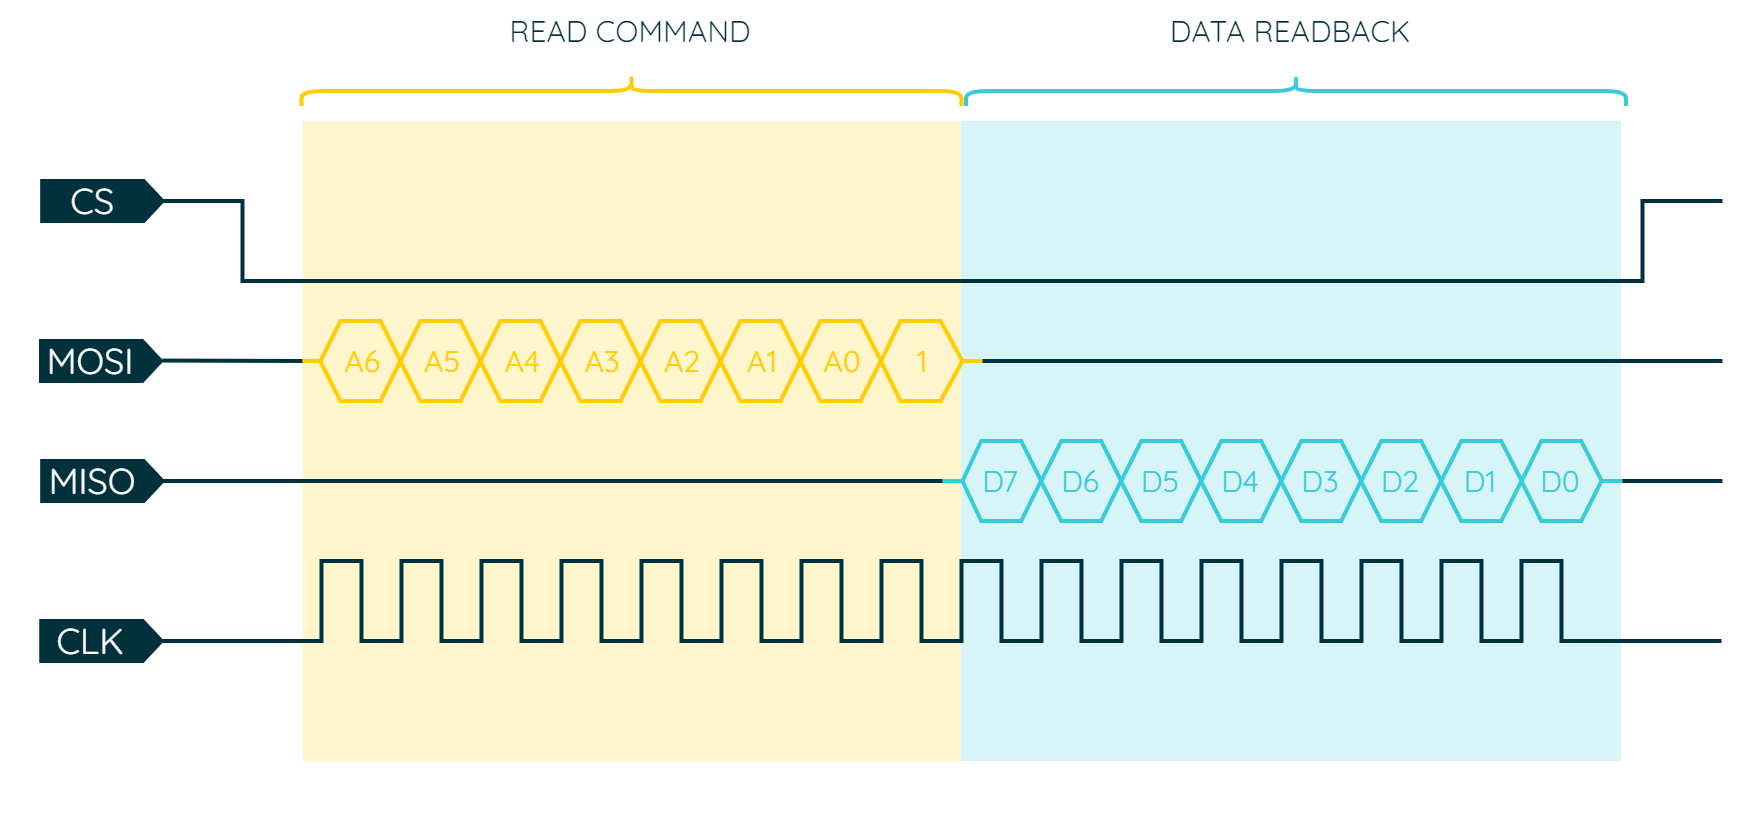

The diagram above was exported from draw.io. Its source (the exported page's mxGraphModel, read from the mxfile embedded in the PNG):
<mxGraphModel dx="1058" dy="1095" grid="1" gridSize="10" guides="1" tooltips="1" connect="1" arrows="1" fold="1" page="1" pageScale="1" pageWidth="827" pageHeight="1169" background="#ffffff" math="1" shadow="0">
  <root>
    <mxCell id="0" />
    <mxCell id="1" parent="0" />
    <mxCell id="WV3SqIDI5xmO8kdMu9cj-1" value="" style="rounded=0;whiteSpace=wrap;html=1;strokeColor=none;strokeWidth=2;fontFamily=Arial;fontSize=20;fontColor=#FFFFFF;fillColor=#38CBDA;opacity=20;" vertex="1" parent="1">
      <mxGeometry x="1860" y="200" width="330" height="320" as="geometry" />
    </mxCell>
    <mxCell id="WV3SqIDI5xmO8kdMu9cj-4" value="" style="rounded=0;whiteSpace=wrap;html=1;strokeColor=none;strokeWidth=2;fontFamily=Arial;fontSize=20;fontColor=#FFFFFF;fillColor=#FFCD00;opacity=20;" vertex="1" parent="1">
      <mxGeometry x="1530.71" y="200" width="329.29" height="320" as="geometry" />
    </mxCell>
    <mxCell id="WV3SqIDI5xmO8kdMu9cj-5" value="" style="rounded=0;whiteSpace=wrap;html=1;strokeColor=none;strokeWidth=2;fontFamily=Arial;fontSize=20;fontColor=#101820;fillColor=none;" vertex="1" parent="1">
      <mxGeometry x="1380" y="140" width="880" height="420" as="geometry" />
    </mxCell>
    <mxCell id="WV3SqIDI5xmO8kdMu9cj-27" value="" style="shape=curlyBracket;whiteSpace=wrap;html=1;rounded=1;flipH=1;labelPosition=right;verticalLabelPosition=middle;align=left;verticalAlign=middle;strokeColor=#FFCD00;strokeWidth=2;fontFamily=Arial;fontSize=20;fontColor=#FFFFFF;fillColor=#FFCD00;rotation=-90;" vertex="1" parent="1">
      <mxGeometry x="1687.74" y="20" width="15" height="330" as="geometry" />
    </mxCell>
    <mxCell id="WV3SqIDI5xmO8kdMu9cj-30" value="READ COMMAND" style="rounded=0;whiteSpace=wrap;html=1;strokeColor=none;strokeWidth=2;fontFamily=Quicksand;fontSize=15;fontColor=#00313C;fillColor=none;fontSource=https%3A%2F%2Ffonts.googleapis.com%2Fcss%3Ffamily%3DQuicksand;" vertex="1" parent="1">
      <mxGeometry x="1530" y="140" width="330" height="30" as="geometry" />
    </mxCell>
    <mxCell id="WV3SqIDI5xmO8kdMu9cj-52" value="" style="endArrow=none;html=1;rounded=0;strokeColor=#00313C;strokeWidth=2;fontFamily=Arial;fontSize=20;fontColor=#101820;fillColor=#00313C;" edge="1" parent="1">
      <mxGeometry width="50" height="50" relative="1" as="geometry">
        <mxPoint x="1460.71" y="240" as="sourcePoint" />
        <mxPoint x="2240.7099999999996" y="240" as="targetPoint" />
        <Array as="points">
          <mxPoint x="1500.71" y="240" />
          <mxPoint x="1500.71" y="280" />
          <mxPoint x="2200.7099999999996" y="280" />
          <mxPoint x="2200.7099999999996" y="240" />
        </Array>
      </mxGeometry>
    </mxCell>
    <mxCell id="WV3SqIDI5xmO8kdMu9cj-53" value="" style="shape=offPageConnector;whiteSpace=wrap;html=1;strokeColor=#00313C;strokeWidth=2;fontFamily=Arial;fontSize=20;fontColor=#FFFFFF;fillColor=#00313C;rotation=-90;size=0.15625;horizontal=1;" vertex="1" parent="1">
      <mxGeometry x="1420.71" y="210" width="20" height="60" as="geometry" />
    </mxCell>
    <mxCell id="WV3SqIDI5xmO8kdMu9cj-54" value="" style="endArrow=none;html=1;rounded=0;strokeColor=#FFCD00;strokeWidth=2;fontFamily=Arial;fontSize=20;fontColor=#101820;fillColor=#FFCD00;" edge="1" parent="1">
      <mxGeometry width="50" height="50" relative="1" as="geometry">
        <mxPoint x="1530.71" y="320" as="sourcePoint" />
        <mxPoint x="1870.71" y="320" as="targetPoint" />
        <Array as="points">
          <mxPoint x="1539.76" y="320" />
          <mxPoint x="1549.76" y="300" />
          <mxPoint x="1569.76" y="300" />
          <mxPoint x="1579.76" y="320" />
          <mxPoint x="1589.76" y="300" />
          <mxPoint x="1609.76" y="300" />
          <mxPoint x="1619.76" y="320" />
          <mxPoint x="1629.76" y="300" />
          <mxPoint x="1649.76" y="300" />
          <mxPoint x="1659.76" y="320" />
          <mxPoint x="1669.76" y="300" />
          <mxPoint x="1689.76" y="300" />
          <mxPoint x="1699.76" y="320" />
          <mxPoint x="1709.76" y="300" />
          <mxPoint x="1729.76" y="300" />
          <mxPoint x="1739.76" y="320" />
          <mxPoint x="1749.76" y="300" />
          <mxPoint x="1769.76" y="300" />
          <mxPoint x="1779.76" y="320" />
          <mxPoint x="1789.76" y="300" />
          <mxPoint x="1809.7600000000002" y="300" />
          <mxPoint x="1820" y="320" />
          <mxPoint x="1829.7600000000002" y="300" />
          <mxPoint x="1849.7600000000002" y="300" />
          <mxPoint x="1860.71" y="320" />
        </Array>
      </mxGeometry>
    </mxCell>
    <mxCell id="WV3SqIDI5xmO8kdMu9cj-55" value="" style="shape=offPageConnector;whiteSpace=wrap;html=1;strokeColor=#00313C;strokeWidth=2;fontFamily=Arial;fontSize=20;fontColor=#FFFFFF;fillColor=#00313C;rotation=-90;size=0.15625;horizontal=1;" vertex="1" parent="1">
      <mxGeometry x="1419.9999999999998" y="290" width="20" height="60" as="geometry" />
    </mxCell>
    <mxCell id="WV3SqIDI5xmO8kdMu9cj-57" value="" style="shape=offPageConnector;whiteSpace=wrap;html=1;strokeColor=#00313C;strokeWidth=2;fontFamily=Arial;fontSize=20;fontColor=#FFFFFF;fillColor=#00313C;rotation=-90;size=0.15625;horizontal=1;" vertex="1" parent="1">
      <mxGeometry x="1420.7099999999998" y="350" width="20" height="60" as="geometry" />
    </mxCell>
    <mxCell id="WV3SqIDI5xmO8kdMu9cj-58" value="" style="endArrow=none;html=1;rounded=0;strokeColor=#00313C;strokeWidth=2;fontFamily=Arial;fontSize=20;fontColor=#101820;fillColor=#00313C;exitX=0.5;exitY=1;exitDx=0;exitDy=0;" edge="1" parent="1" source="WV3SqIDI5xmO8kdMu9cj-59">
      <mxGeometry width="50" height="50" relative="1" as="geometry">
        <mxPoint x="1460.2399999999998" y="420" as="sourcePoint" />
        <mxPoint x="2240.24" y="460" as="targetPoint" />
        <Array as="points">
          <mxPoint x="1540.2399999999998" y="460" />
          <mxPoint x="1540.2399999999998" y="420" />
          <mxPoint x="1560.2399999999998" y="420" />
          <mxPoint x="1560.2399999999998" y="460" />
          <mxPoint x="1580.2399999999998" y="460" />
          <mxPoint x="1580.2399999999998" y="420" />
          <mxPoint x="1600.2399999999998" y="420" />
          <mxPoint x="1600.2399999999998" y="460" />
          <mxPoint x="1620.2399999999998" y="460" />
          <mxPoint x="1620.2399999999998" y="420" />
          <mxPoint x="1640.2399999999998" y="420" />
          <mxPoint x="1640.2399999999998" y="460" />
          <mxPoint x="1660.2399999999998" y="460" />
          <mxPoint x="1660.2399999999998" y="420" />
          <mxPoint x="1680.2399999999998" y="420" />
          <mxPoint x="1680.2399999999998" y="460" />
          <mxPoint x="1700.2399999999998" y="460" />
          <mxPoint x="1700.2399999999998" y="420" />
          <mxPoint x="1720.2399999999998" y="420" />
          <mxPoint x="1720.2399999999998" y="460" />
          <mxPoint x="1740.2399999999998" y="460" />
          <mxPoint x="1740.2399999999998" y="420" />
          <mxPoint x="1760.2399999999998" y="420" />
          <mxPoint x="1760.2399999999998" y="460" />
          <mxPoint x="1780.2399999999998" y="460" />
          <mxPoint x="1780.2399999999998" y="420" />
          <mxPoint x="1800.2399999999998" y="420" />
          <mxPoint x="1800.2399999999998" y="460" />
          <mxPoint x="1820.2399999999998" y="460" />
          <mxPoint x="1820.2399999999998" y="420" />
          <mxPoint x="1840.2399999999998" y="420" />
          <mxPoint x="1840.2399999999998" y="460" />
          <mxPoint x="1860.2399999999998" y="460" />
          <mxPoint x="1860.2399999999998" y="420" />
          <mxPoint x="1880.2399999999998" y="420" />
          <mxPoint x="1880.2399999999998" y="460" />
          <mxPoint x="1900.2399999999998" y="460" />
          <mxPoint x="1900.2399999999998" y="420" />
          <mxPoint x="1920.2399999999998" y="420" />
          <mxPoint x="1920.2399999999998" y="460" />
          <mxPoint x="1940.2399999999998" y="460" />
          <mxPoint x="1940.2399999999998" y="420" />
          <mxPoint x="1960.2399999999998" y="420" />
          <mxPoint x="1960.2399999999998" y="460" />
          <mxPoint x="1980.2399999999998" y="460" />
          <mxPoint x="1980.2399999999998" y="420" />
          <mxPoint x="2000.2399999999998" y="420" />
          <mxPoint x="2000.2399999999998" y="460" />
          <mxPoint x="2020.2399999999998" y="460" />
          <mxPoint x="2020.2399999999998" y="420" />
          <mxPoint x="2040.2399999999998" y="420" />
          <mxPoint x="2040.2399999999998" y="460" />
          <mxPoint x="2060.24" y="460" />
          <mxPoint x="2060.24" y="420" />
          <mxPoint x="2080.24" y="420" />
          <mxPoint x="2080.24" y="460" />
          <mxPoint x="2100.24" y="460" />
          <mxPoint x="2100.24" y="420" />
          <mxPoint x="2120.24" y="420" />
          <mxPoint x="2120.24" y="460" />
          <mxPoint x="2140.24" y="460" />
          <mxPoint x="2140.24" y="420" />
          <mxPoint x="2160.24" y="420" />
          <mxPoint x="2160.24" y="460" />
        </Array>
      </mxGeometry>
    </mxCell>
    <mxCell id="WV3SqIDI5xmO8kdMu9cj-59" value="" style="shape=offPageConnector;whiteSpace=wrap;html=1;strokeColor=#00313C;strokeWidth=2;fontFamily=Arial;fontSize=20;fontColor=#FFFFFF;fillColor=#00313C;rotation=-90;size=0.15625;horizontal=1;" vertex="1" parent="1">
      <mxGeometry x="1420.2399999999998" y="430" width="20" height="60" as="geometry" />
    </mxCell>
    <mxCell id="WV3SqIDI5xmO8kdMu9cj-60" value="A6" style="whiteSpace=wrap;html=1;strokeColor=none;strokeWidth=2;fontFamily=Quicksand;fontSize=15;fontColor=#FFCD00;fillColor=none;fontSource=https%3A%2F%2Ffonts.googleapis.com%2Fcss%3Ffamily%3DQuicksand;" vertex="1" parent="1">
      <mxGeometry x="1540.71" y="300" width="40" height="40" as="geometry" />
    </mxCell>
    <mxCell id="WV3SqIDI5xmO8kdMu9cj-61" value="A5" style="whiteSpace=wrap;html=1;strokeColor=none;strokeWidth=2;fontFamily=Quicksand;fontSize=15;fontColor=#FFCD00;fillColor=none;fontSource=https%3A%2F%2Ffonts.googleapis.com%2Fcss%3Ffamily%3DQuicksand;" vertex="1" parent="1">
      <mxGeometry x="1580.71" y="300" width="40" height="40" as="geometry" />
    </mxCell>
    <mxCell id="WV3SqIDI5xmO8kdMu9cj-62" value="A4" style="whiteSpace=wrap;html=1;strokeColor=none;strokeWidth=2;fontFamily=Quicksand;fontSize=15;fontColor=#FFCD00;fillColor=none;fontSource=https%3A%2F%2Ffonts.googleapis.com%2Fcss%3Ffamily%3DQuicksand;" vertex="1" parent="1">
      <mxGeometry x="1620.71" y="300" width="40" height="40" as="geometry" />
    </mxCell>
    <mxCell id="WV3SqIDI5xmO8kdMu9cj-63" value="A3" style="whiteSpace=wrap;html=1;strokeColor=none;strokeWidth=2;fontFamily=Quicksand;fontSize=15;fontColor=#FFCD00;fillColor=none;fontSource=https%3A%2F%2Ffonts.googleapis.com%2Fcss%3Ffamily%3DQuicksand;" vertex="1" parent="1">
      <mxGeometry x="1660.71" y="300" width="40" height="40" as="geometry" />
    </mxCell>
    <mxCell id="WV3SqIDI5xmO8kdMu9cj-64" value="A2" style="whiteSpace=wrap;html=1;strokeColor=none;strokeWidth=2;fontFamily=Quicksand;fontSize=15;fontColor=#FFCD00;fillColor=none;fontSource=https%3A%2F%2Ffonts.googleapis.com%2Fcss%3Ffamily%3DQuicksand;" vertex="1" parent="1">
      <mxGeometry x="1700.71" y="300" width="40" height="40" as="geometry" />
    </mxCell>
    <mxCell id="WV3SqIDI5xmO8kdMu9cj-65" value="A1" style="whiteSpace=wrap;html=1;strokeColor=none;strokeWidth=2;fontFamily=Quicksand;fontSize=15;fontColor=#FFCD00;fillColor=none;fontSource=https%3A%2F%2Ffonts.googleapis.com%2Fcss%3Ffamily%3DQuicksand;" vertex="1" parent="1">
      <mxGeometry x="1740.71" y="300" width="40" height="40" as="geometry" />
    </mxCell>
    <mxCell id="WV3SqIDI5xmO8kdMu9cj-66" value="A0" style="whiteSpace=wrap;html=1;strokeColor=none;strokeWidth=2;fontFamily=Quicksand;fontSize=15;fontColor=#FFCD00;fillColor=none;fontSource=https%3A%2F%2Ffonts.googleapis.com%2Fcss%3Ffamily%3DQuicksand;" vertex="1" parent="1">
      <mxGeometry x="1780.71" y="300" width="40" height="40" as="geometry" />
    </mxCell>
    <mxCell id="WV3SqIDI5xmO8kdMu9cj-67" value="1" style="whiteSpace=wrap;html=1;strokeColor=none;strokeWidth=2;fontFamily=Quicksand;fontSize=15;fontColor=#FFCD00;fillColor=none;fontSource=https%3A%2F%2Ffonts.googleapis.com%2Fcss%3Ffamily%3DQuicksand;" vertex="1" parent="1">
      <mxGeometry x="1820.71" y="300" width="40" height="40" as="geometry" />
    </mxCell>
    <mxCell id="WV3SqIDI5xmO8kdMu9cj-74" value="CS" style="whiteSpace=wrap;html=1;strokeColor=#00313C;strokeWidth=2;fontFamily=Quicksand;fontSize=18;fontColor=#FFFFFF;fillColor=#00313C;fontSource=https%3A%2F%2Ffonts.googleapis.com%2Fcss%3Ffamily%3DQuicksand;" vertex="1" parent="1">
      <mxGeometry x="1400.71" y="230" width="50" height="20" as="geometry" />
    </mxCell>
    <mxCell id="WV3SqIDI5xmO8kdMu9cj-75" value="MOSI" style="whiteSpace=wrap;html=1;strokeColor=#00313C;strokeWidth=2;fontFamily=Quicksand;fontSize=18;fontColor=#FFFFFF;fillColor=#00313C;fontSource=https%3A%2F%2Ffonts.googleapis.com%2Fcss%3Ffamily%3DQuicksand;" vertex="1" parent="1">
      <mxGeometry x="1399.9999999999998" y="310" width="50" height="20" as="geometry" />
    </mxCell>
    <mxCell id="WV3SqIDI5xmO8kdMu9cj-76" value="MISO" style="whiteSpace=wrap;html=1;strokeColor=#00313C;strokeWidth=2;fontFamily=Quicksand;fontSize=18;fontColor=#FFFFFF;fillColor=#00313C;fontSource=https%3A%2F%2Ffonts.googleapis.com%2Fcss%3Ffamily%3DQuicksand;" vertex="1" parent="1">
      <mxGeometry x="1400.7099999999998" y="370" width="50" height="20" as="geometry" />
    </mxCell>
    <mxCell id="WV3SqIDI5xmO8kdMu9cj-77" value="CLK" style="whiteSpace=wrap;html=1;strokeColor=#00313C;strokeWidth=2;fontFamily=Quicksand;fontSize=18;fontColor=#FFFFFF;fillColor=#00313C;fontSource=https%3A%2F%2Ffonts.googleapis.com%2Fcss%3Ffamily%3DQuicksand;" vertex="1" parent="1">
      <mxGeometry x="1400.2399999999998" y="450" width="50" height="20" as="geometry" />
    </mxCell>
    <mxCell id="WV3SqIDI5xmO8kdMu9cj-86" value="D7" style="whiteSpace=wrap;html=1;strokeColor=none;strokeWidth=2;fontFamily=Quicksand;fontSize=15;fontColor=#38CBDA;fillColor=none;fontSource=https%3A%2F%2Ffonts.googleapis.com%2Fcss%3Ffamily%3DQuicksand;" vertex="1" parent="1">
      <mxGeometry x="1860" y="360" width="40" height="40" as="geometry" />
    </mxCell>
    <mxCell id="WV3SqIDI5xmO8kdMu9cj-87" value="D6" style="whiteSpace=wrap;html=1;strokeColor=none;strokeWidth=2;fontFamily=Quicksand;fontSize=15;fontColor=#38CBDA;fillColor=none;fontSource=https%3A%2F%2Ffonts.googleapis.com%2Fcss%3Ffamily%3DQuicksand;" vertex="1" parent="1">
      <mxGeometry x="1900" y="360" width="40" height="40" as="geometry" />
    </mxCell>
    <mxCell id="WV3SqIDI5xmO8kdMu9cj-88" value="D5" style="whiteSpace=wrap;html=1;strokeColor=none;strokeWidth=2;fontFamily=Quicksand;fontSize=15;fontColor=#38CBDA;fillColor=none;fontSource=https%3A%2F%2Ffonts.googleapis.com%2Fcss%3Ffamily%3DQuicksand;" vertex="1" parent="1">
      <mxGeometry x="1940" y="360" width="40" height="40" as="geometry" />
    </mxCell>
    <mxCell id="WV3SqIDI5xmO8kdMu9cj-89" value="D4" style="whiteSpace=wrap;html=1;strokeColor=none;strokeWidth=2;fontFamily=Quicksand;fontSize=15;fontColor=#38CBDA;fillColor=none;fontSource=https%3A%2F%2Ffonts.googleapis.com%2Fcss%3Ffamily%3DQuicksand;" vertex="1" parent="1">
      <mxGeometry x="1980" y="360" width="40" height="40" as="geometry" />
    </mxCell>
    <mxCell id="WV3SqIDI5xmO8kdMu9cj-90" value="D3" style="whiteSpace=wrap;html=1;strokeColor=none;strokeWidth=2;fontFamily=Quicksand;fontSize=15;fontColor=#38CBDA;fillColor=none;fontSource=https%3A%2F%2Ffonts.googleapis.com%2Fcss%3Ffamily%3DQuicksand;" vertex="1" parent="1">
      <mxGeometry x="2020" y="360" width="40" height="40" as="geometry" />
    </mxCell>
    <mxCell id="WV3SqIDI5xmO8kdMu9cj-91" value="D2" style="whiteSpace=wrap;html=1;strokeColor=none;strokeWidth=2;fontFamily=Quicksand;fontSize=15;fontColor=#38CBDA;fillColor=none;fontSource=https%3A%2F%2Ffonts.googleapis.com%2Fcss%3Ffamily%3DQuicksand;" vertex="1" parent="1">
      <mxGeometry x="2060" y="360" width="40" height="40" as="geometry" />
    </mxCell>
    <mxCell id="WV3SqIDI5xmO8kdMu9cj-92" value="D1" style="whiteSpace=wrap;html=1;strokeColor=none;strokeWidth=2;fontFamily=Quicksand;fontSize=15;fontColor=#38CBDA;fillColor=none;fontSource=https%3A%2F%2Ffonts.googleapis.com%2Fcss%3Ffamily%3DQuicksand;" vertex="1" parent="1">
      <mxGeometry x="2100.24" y="360" width="40" height="40" as="geometry" />
    </mxCell>
    <mxCell id="WV3SqIDI5xmO8kdMu9cj-93" value="D0" style="whiteSpace=wrap;html=1;strokeColor=none;strokeWidth=2;fontFamily=Quicksand;fontSize=15;fontColor=#38CBDA;fillColor=none;fontSource=https%3A%2F%2Ffonts.googleapis.com%2Fcss%3Ffamily%3DQuicksand;" vertex="1" parent="1">
      <mxGeometry x="2140.24" y="360" width="40" height="40" as="geometry" />
    </mxCell>
    <mxCell id="WV3SqIDI5xmO8kdMu9cj-142" value="" style="endArrow=none;html=1;rounded=0;strokeColor=#FFCD00;strokeWidth=2;fontFamily=Arial;fontSize=20;fontColor=#101820;fillColor=#FFCD00;" edge="1" parent="1">
      <mxGeometry width="50" height="50" relative="1" as="geometry">
        <mxPoint x="1530.71" y="320" as="sourcePoint" />
        <mxPoint x="1870.71" y="320" as="targetPoint" />
        <Array as="points">
          <mxPoint x="1539.64" y="320" />
          <mxPoint x="1549.76" y="340" />
          <mxPoint x="1569.76" y="340" />
          <mxPoint x="1579.64" y="320" />
          <mxPoint x="1589.76" y="340" />
          <mxPoint x="1609.76" y="340" />
          <mxPoint x="1619.64" y="320" />
          <mxPoint x="1629.76" y="340" />
          <mxPoint x="1649.76" y="340" />
          <mxPoint x="1659.64" y="320" />
          <mxPoint x="1669.76" y="340" />
          <mxPoint x="1689.76" y="340" />
          <mxPoint x="1699.64" y="320" />
          <mxPoint x="1709.76" y="340" />
          <mxPoint x="1729.76" y="340" />
          <mxPoint x="1739.64" y="320" />
          <mxPoint x="1749.76" y="340" />
          <mxPoint x="1769.76" y="340" />
          <mxPoint x="1779.64" y="320" />
          <mxPoint x="1789.76" y="340" />
          <mxPoint x="1809.7600000000002" y="340" />
          <mxPoint x="1819.88" y="320" />
          <mxPoint x="1829.7600000000002" y="340" />
          <mxPoint x="1849.7600000000002" y="340" />
          <mxPoint x="1860.71" y="320" />
          <mxPoint x="1870.71" y="320" />
        </Array>
      </mxGeometry>
    </mxCell>
    <mxCell id="WV3SqIDI5xmO8kdMu9cj-143" value="" style="endArrow=none;html=1;rounded=0;strokeColor=#38CBDA;strokeWidth=2;fontFamily=Arial;fontSize=20;fontColor=#101820;fillColor=#38CBDA;" edge="1" parent="1">
      <mxGeometry width="50" height="50" relative="1" as="geometry">
        <mxPoint x="1850.71" y="380" as="sourcePoint" />
        <mxPoint x="2190.71" y="380" as="targetPoint" />
        <Array as="points">
          <mxPoint x="1860.71" y="380" />
          <mxPoint x="1870.12" y="360" />
          <mxPoint x="1890.12" y="360" />
          <mxPoint x="1900.12" y="380" />
          <mxPoint x="1910.12" y="360" />
          <mxPoint x="1930.12" y="360" />
          <mxPoint x="1940.12" y="380" />
          <mxPoint x="1950.12" y="360" />
          <mxPoint x="1970.12" y="360" />
          <mxPoint x="1980.12" y="380" />
          <mxPoint x="1990.12" y="360" />
          <mxPoint x="2010.12" y="360" />
          <mxPoint x="2020.12" y="380" />
          <mxPoint x="2030.12" y="360" />
          <mxPoint x="2050.12" y="360" />
          <mxPoint x="2060.12" y="380" />
          <mxPoint x="2070.12" y="360" />
          <mxPoint x="2090.12" y="360" />
          <mxPoint x="2100.12" y="380" />
          <mxPoint x="2110.1200000000003" y="360" />
          <mxPoint x="2130.1200000000003" y="360" />
          <mxPoint x="2140.36" y="380" />
          <mxPoint x="2150.1200000000003" y="360" />
          <mxPoint x="2170.1200000000003" y="360" />
          <mxPoint x="2180.36" y="380" />
        </Array>
      </mxGeometry>
    </mxCell>
    <mxCell id="WV3SqIDI5xmO8kdMu9cj-144" value="" style="endArrow=none;html=1;rounded=0;strokeColor=#38CBDA;strokeWidth=2;fontFamily=Arial;fontSize=20;fontColor=#101820;fillColor=#38CBDA;" edge="1" parent="1">
      <mxGeometry width="50" height="50" relative="1" as="geometry">
        <mxPoint x="1850.71" y="380" as="sourcePoint" />
        <mxPoint x="2190.71" y="380" as="targetPoint" />
        <Array as="points">
          <mxPoint x="1860.71" y="380" />
          <mxPoint x="1870.12" y="400" />
          <mxPoint x="1890.12" y="400" />
          <mxPoint x="1900" y="380" />
          <mxPoint x="1910.12" y="400" />
          <mxPoint x="1930.12" y="400" />
          <mxPoint x="1940" y="380" />
          <mxPoint x="1950.12" y="400" />
          <mxPoint x="1970.12" y="400" />
          <mxPoint x="1980" y="380" />
          <mxPoint x="1990.12" y="400" />
          <mxPoint x="2010.12" y="400" />
          <mxPoint x="2020" y="380" />
          <mxPoint x="2030.12" y="400" />
          <mxPoint x="2050.12" y="400" />
          <mxPoint x="2060" y="380" />
          <mxPoint x="2070.12" y="400" />
          <mxPoint x="2090.12" y="400" />
          <mxPoint x="2100" y="380" />
          <mxPoint x="2110.1200000000003" y="400" />
          <mxPoint x="2130.1200000000003" y="400" />
          <mxPoint x="2140.2400000000002" y="380" />
          <mxPoint x="2150.1200000000003" y="400" />
          <mxPoint x="2170.1200000000003" y="400" />
          <mxPoint x="2180.2400000000002" y="380" />
        </Array>
      </mxGeometry>
    </mxCell>
    <mxCell id="WV3SqIDI5xmO8kdMu9cj-147" value="" style="endArrow=none;html=1;rounded=0;strokeColor=#00313C;strokeWidth=2;fontFamily=Arial;fontSize=20;fontColor=#101820;fillColor=#00313C;" edge="1" parent="1">
      <mxGeometry width="50" height="50" relative="1" as="geometry">
        <mxPoint x="1460.71" y="380" as="sourcePoint" />
        <mxPoint x="1850.71" y="380" as="targetPoint" />
      </mxGeometry>
    </mxCell>
    <mxCell id="WV3SqIDI5xmO8kdMu9cj-150" value="" style="endArrow=none;html=1;rounded=0;strokeColor=#00313C;strokeWidth=2;fontFamily=Arial;fontSize=20;fontColor=#101820;fillColor=#00313C;" edge="1" parent="1">
      <mxGeometry width="50" height="50" relative="1" as="geometry">
        <mxPoint x="2240.71" y="380" as="sourcePoint" />
        <mxPoint x="2190.71" y="380" as="targetPoint" />
      </mxGeometry>
    </mxCell>
    <mxCell id="WV3SqIDI5xmO8kdMu9cj-151" value="" style="endArrow=none;html=1;rounded=0;strokeColor=#00313C;strokeWidth=2;fontFamily=Arial;fontSize=20;fontColor=#101820;fillColor=#00313C;" edge="1" parent="1">
      <mxGeometry width="50" height="50" relative="1" as="geometry">
        <mxPoint x="2240.71" y="320" as="sourcePoint" />
        <mxPoint x="1870.71" y="320" as="targetPoint" />
      </mxGeometry>
    </mxCell>
    <mxCell id="WV3SqIDI5xmO8kdMu9cj-152" value="" style="endArrow=none;html=1;rounded=0;strokeColor=#00313C;strokeWidth=2;fontFamily=Arial;fontSize=20;fontColor=#101820;fillColor=#00313C;" edge="1" parent="1">
      <mxGeometry width="50" height="50" relative="1" as="geometry">
        <mxPoint x="1530.71" y="320" as="sourcePoint" />
        <mxPoint x="1460.71" y="319.77" as="targetPoint" />
      </mxGeometry>
    </mxCell>
    <mxCell id="WV3SqIDI5xmO8kdMu9cj-153" value="" style="shape=curlyBracket;whiteSpace=wrap;html=1;rounded=1;flipH=1;labelPosition=right;verticalLabelPosition=middle;align=left;verticalAlign=middle;strokeColor=#38CBDA;strokeWidth=2;fontFamily=Arial;fontSize=20;fontColor=#FFFFFF;fillColor=#38CBDA;rotation=-90;" vertex="1" parent="1">
      <mxGeometry x="2020" y="20" width="15" height="330" as="geometry" />
    </mxCell>
    <mxCell id="WV3SqIDI5xmO8kdMu9cj-154" value="DATA READBACK" style="rounded=0;whiteSpace=wrap;html=1;strokeColor=none;strokeWidth=2;fontFamily=Quicksand;fontSize=15;fontColor=#00313C;fillColor=none;fontSource=https%3A%2F%2Ffonts.googleapis.com%2Fcss%3Ffamily%3DQuicksand;" vertex="1" parent="1">
      <mxGeometry x="1860" y="140" width="330" height="30" as="geometry" />
    </mxCell>
  </root>
</mxGraphModel>